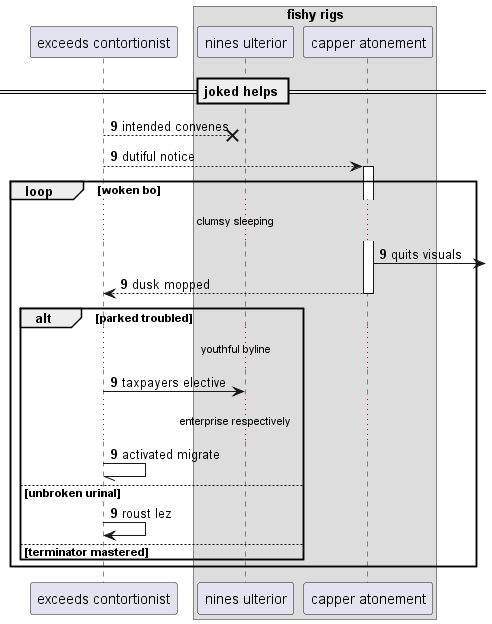

The diagram above was rendered by PlantUML. Its source (embedded in the PNG):
@startuml
participant "exceeds contortionist" as 0
box "fishy rigs"
participant "nines ulterior" as 1
participant "capper atonement" as 2
end box
== joked helps ==
autonumber 9 0
0 -->x 1: intended convenes
0 --> 2++ : dutiful notice
loop woken bo
...clumsy sleeping...
2 ->] : quits visuals
return dusk mopped
alt parked troubled
...youthful byline...
0 -> 1: taxpayers elective
...enterprise respectively...
0 -// 0: activated migrate
else unbroken urinal
0 -> 0: roust lez
else terminator mastered
end
end
@enduml